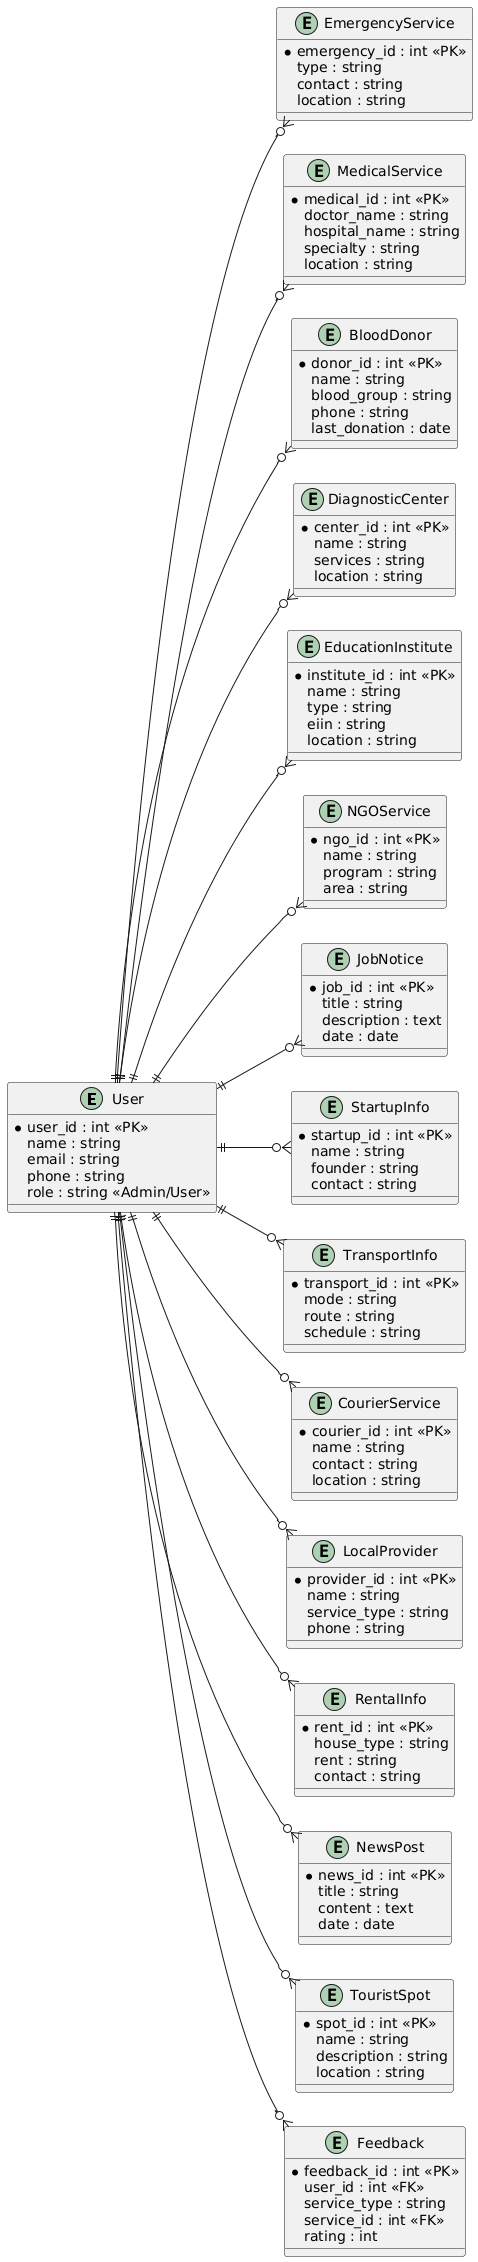

The diagram above was rendered by PlantUML. Its source (embedded in the PNG):
@startuml
left to right direction

' Central entity
entity "User" {
  * user_id : int <<PK>>
  name : string
  email : string
  phone : string
  role : string <<Admin/User>>
}

' Row 1: Emergency + Health
entity "EmergencyService" {
  * emergency_id : int <<PK>>
  type : string
  contact : string
  location : string
}

entity "MedicalService" {
  * medical_id : int <<PK>>
  doctor_name : string
  hospital_name : string
  specialty : string
  location : string
}

entity "BloodDonor" {
  * donor_id : int <<PK>>
  name : string
  blood_group : string
  phone : string
  last_donation : date
}

entity "DiagnosticCenter" {
  * center_id : int <<PK>>
  name : string
  services : string
  location : string
}

' Row 2: Education + Civic
entity "EducationInstitute" {
  * institute_id : int <<PK>>
  name : string
  type : string
  eiin : string
  location : string
}

entity "NGOService" {
  * ngo_id : int <<PK>>
  name : string
  program : string
  area : string
}

entity "JobNotice" {
  * job_id : int <<PK>>
  title : string
  description : text
  date : date
}

entity "StartupInfo" {
  * startup_id : int <<PK>>
  name : string
  founder : string
  contact : string
}

' Row 3: Utilities + Transport
entity "TransportInfo" {
  * transport_id : int <<PK>>
  mode : string
  route : string
  schedule : string
}

entity "CourierService" {
  * courier_id : int <<PK>>
  name : string
  contact : string
  location : string
}

entity "LocalProvider" {
  * provider_id : int <<PK>>
  name : string
  service_type : string
  phone : string
}

entity "RentalInfo" {
  * rent_id : int <<PK>>
  house_type : string
  rent : string
  contact : string
}

' Row 4: Media & Tourism
entity "NewsPost" {
  * news_id : int <<PK>>
  title : string
  content : text
  date : date
}

entity "TouristSpot" {
  * spot_id : int <<PK>>
  name : string
  description : string
  location : string
}

' Feedback linked to user/services
entity "Feedback" {
  * feedback_id : int <<PK>>
  user_id : int <<FK>>
  service_type : string
  service_id : int <<FK>>
  rating : int
}

' Relationships
User ||--o{ EmergencyService
User ||--o{ MedicalService
User ||--o{ BloodDonor
User ||--o{ DiagnosticCenter
User ||--o{ EducationInstitute
User ||--o{ NGOService
User ||--o{ JobNotice
User ||--o{ StartupInfo
User ||--o{ TransportInfo
User ||--o{ CourierService
User ||--o{ LocalProvider
User ||--o{ RentalInfo
User ||--o{ NewsPost
User ||--o{ TouristSpot
User ||--o{ Feedback
@enduml